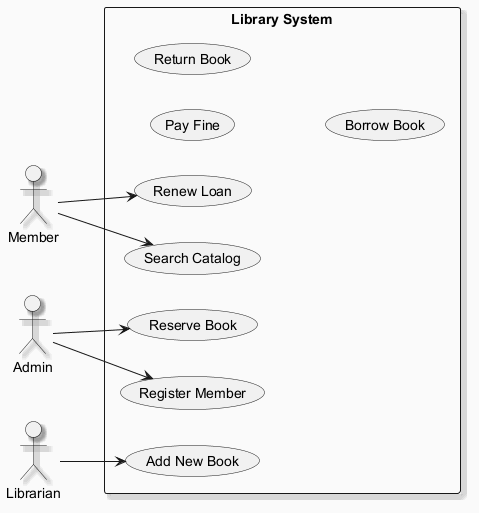

The diagram above was rendered by PlantUML. Its source (embedded in the PNG):
@startuml
skinparam backgroundColor #FAFAFA
skinparam classBackgroundColor #FFF3E0
skinparam classBorderColor #E65100
skinparam shadowing true
left to right direction
actor "Member" as M
actor "Admin" as A
actor "Librarian" as L
rectangle "Library System" {
  usecase "Pay Fine" as UC_PayFine
  usecase "Add New Book" as UC_AddNewBook
  usecase "Register Member" as UC_RegisterMember
  usecase "Search Catalog" as UC_SearchCatalog
  usecase "Return Book" as UC_ReturnBook
  usecase "Renew Loan" as UC_RenewLoan
  usecase "Borrow Book" as UC_BorrowBook
  usecase "Reserve Book" as UC_ReserveBook
}
M --> UC_RenewLoan
M --> UC_SearchCatalog
A --> UC_RegisterMember
A --> UC_ReserveBook
L --> UC_AddNewBook
@enduml